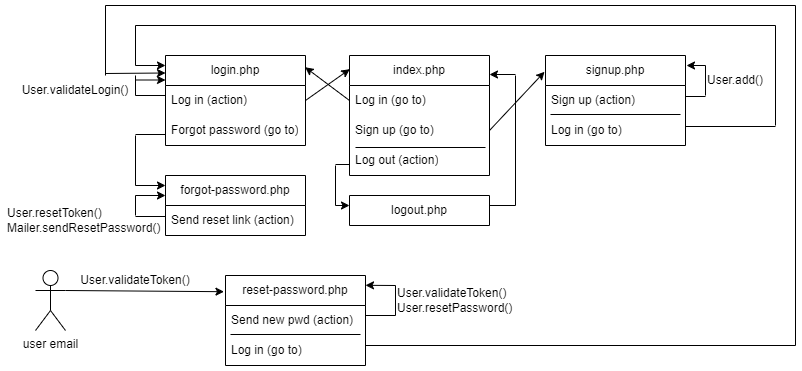

The diagram above was exported from draw.io. Its source (the exported page's mxGraphModel, read from the mxfile embedded in the PNG):
<mxGraphModel dx="1050" dy="557" grid="1" gridSize="10" guides="1" tooltips="1" connect="1" arrows="1" fold="1" page="1" pageScale="1" pageWidth="827" pageHeight="1169" math="0" shadow="0">
  <root>
    <mxCell id="0" />
    <mxCell id="1" parent="0" />
    <mxCell id="CH1XpTHmcQX93zoLyJDB-1" value="index.php" style="swimlane;fontStyle=0;childLayout=stackLayout;horizontal=1;startSize=30;horizontalStack=0;resizeParent=1;resizeParentMax=0;resizeLast=0;collapsible=1;marginBottom=0;whiteSpace=wrap;html=1;" vertex="1" parent="1">
      <mxGeometry x="354" y="80" width="140" height="120" as="geometry" />
    </mxCell>
    <mxCell id="CH1XpTHmcQX93zoLyJDB-2" value="Log in (go to)" style="text;strokeColor=none;fillColor=none;align=left;verticalAlign=middle;spacingLeft=4;spacingRight=4;overflow=hidden;points=[[0,0.5],[1,0.5]];portConstraint=eastwest;rotatable=0;whiteSpace=wrap;html=1;" vertex="1" parent="CH1XpTHmcQX93zoLyJDB-1">
      <mxGeometry y="30" width="140" height="30" as="geometry" />
    </mxCell>
    <mxCell id="CH1XpTHmcQX93zoLyJDB-3" value="Sign up (go to)" style="text;strokeColor=none;fillColor=none;align=left;verticalAlign=middle;spacingLeft=4;spacingRight=4;overflow=hidden;points=[[0,0.5],[1,0.5]];portConstraint=eastwest;rotatable=0;whiteSpace=wrap;html=1;" vertex="1" parent="CH1XpTHmcQX93zoLyJDB-1">
      <mxGeometry y="60" width="140" height="30" as="geometry" />
    </mxCell>
    <mxCell id="CH1XpTHmcQX93zoLyJDB-10" value="Log out (action)" style="text;strokeColor=none;fillColor=none;align=left;verticalAlign=middle;spacingLeft=4;spacingRight=4;overflow=hidden;points=[[0,0.5],[1,0.5]];portConstraint=eastwest;rotatable=0;whiteSpace=wrap;html=1;" vertex="1" parent="CH1XpTHmcQX93zoLyJDB-1">
      <mxGeometry y="90" width="140" height="30" as="geometry" />
    </mxCell>
    <mxCell id="CH1XpTHmcQX93zoLyJDB-11" value="" style="endArrow=none;html=1;rounded=0;" edge="1" parent="CH1XpTHmcQX93zoLyJDB-1">
      <mxGeometry width="50" height="50" relative="1" as="geometry">
        <mxPoint x="6" y="92" as="sourcePoint" />
        <mxPoint x="136" y="92" as="targetPoint" />
      </mxGeometry>
    </mxCell>
    <mxCell id="CH1XpTHmcQX93zoLyJDB-6" value="signup.php" style="swimlane;fontStyle=0;childLayout=stackLayout;horizontal=1;startSize=30;horizontalStack=0;resizeParent=1;resizeParentMax=0;resizeLast=0;collapsible=1;marginBottom=0;whiteSpace=wrap;html=1;" vertex="1" parent="1">
      <mxGeometry x="550" y="80" width="140" height="90" as="geometry" />
    </mxCell>
    <mxCell id="CH1XpTHmcQX93zoLyJDB-7" value="Sign up (action)" style="text;strokeColor=none;fillColor=none;align=left;verticalAlign=middle;spacingLeft=4;spacingRight=4;overflow=hidden;points=[[0,0.5],[1,0.5]];portConstraint=eastwest;rotatable=0;whiteSpace=wrap;html=1;" vertex="1" parent="CH1XpTHmcQX93zoLyJDB-6">
      <mxGeometry y="30" width="140" height="30" as="geometry" />
    </mxCell>
    <mxCell id="CH1XpTHmcQX93zoLyJDB-19" value="" style="endArrow=none;html=1;rounded=0;" edge="1" parent="CH1XpTHmcQX93zoLyJDB-6">
      <mxGeometry width="50" height="50" relative="1" as="geometry">
        <mxPoint x="5" y="59" as="sourcePoint" />
        <mxPoint x="135" y="59" as="targetPoint" />
      </mxGeometry>
    </mxCell>
    <mxCell id="CH1XpTHmcQX93zoLyJDB-18" value="Log in (go to)" style="text;strokeColor=none;fillColor=none;align=left;verticalAlign=middle;spacingLeft=4;spacingRight=4;overflow=hidden;points=[[0,0.5],[1,0.5]];portConstraint=eastwest;rotatable=0;whiteSpace=wrap;html=1;" vertex="1" parent="CH1XpTHmcQX93zoLyJDB-6">
      <mxGeometry y="60" width="140" height="30" as="geometry" />
    </mxCell>
    <mxCell id="CH1XpTHmcQX93zoLyJDB-12" value="" style="endArrow=classic;html=1;rounded=0;exitX=1;exitY=0.5;exitDx=0;exitDy=0;entryX=-0.007;entryY=0.181;entryDx=0;entryDy=0;entryPerimeter=0;" edge="1" parent="1" source="CH1XpTHmcQX93zoLyJDB-3" target="CH1XpTHmcQX93zoLyJDB-6">
      <mxGeometry width="50" height="50" relative="1" as="geometry">
        <mxPoint x="420" y="350" as="sourcePoint" />
        <mxPoint x="470" y="300" as="targetPoint" />
      </mxGeometry>
    </mxCell>
    <mxCell id="CH1XpTHmcQX93zoLyJDB-20" value="login.php" style="swimlane;fontStyle=0;childLayout=stackLayout;horizontal=1;startSize=30;horizontalStack=0;resizeParent=1;resizeParentMax=0;resizeLast=0;collapsible=1;marginBottom=0;whiteSpace=wrap;html=1;" vertex="1" parent="1">
      <mxGeometry x="170" y="80" width="140" height="90" as="geometry" />
    </mxCell>
    <mxCell id="CH1XpTHmcQX93zoLyJDB-21" value="Log in (action)" style="text;strokeColor=none;fillColor=none;align=left;verticalAlign=middle;spacingLeft=4;spacingRight=4;overflow=hidden;points=[[0,0.5],[1,0.5]];portConstraint=eastwest;rotatable=0;whiteSpace=wrap;html=1;" vertex="1" parent="CH1XpTHmcQX93zoLyJDB-20">
      <mxGeometry y="30" width="140" height="30" as="geometry" />
    </mxCell>
    <mxCell id="CH1XpTHmcQX93zoLyJDB-22" value="Forgot password (go to)" style="text;strokeColor=none;fillColor=none;align=left;verticalAlign=middle;spacingLeft=4;spacingRight=4;overflow=hidden;points=[[0,0.5],[1,0.5]];portConstraint=eastwest;rotatable=0;whiteSpace=wrap;html=1;" vertex="1" parent="CH1XpTHmcQX93zoLyJDB-20">
      <mxGeometry y="60" width="140" height="30" as="geometry" />
    </mxCell>
    <mxCell id="CH1XpTHmcQX93zoLyJDB-24" value="" style="endArrow=classic;html=1;rounded=0;exitX=0;exitY=0.5;exitDx=0;exitDy=0;entryX=0.998;entryY=0.131;entryDx=0;entryDy=0;entryPerimeter=0;" edge="1" parent="1" source="CH1XpTHmcQX93zoLyJDB-2" target="CH1XpTHmcQX93zoLyJDB-20">
      <mxGeometry width="50" height="50" relative="1" as="geometry">
        <mxPoint x="504" y="165" as="sourcePoint" />
        <mxPoint x="609" y="106" as="targetPoint" />
      </mxGeometry>
    </mxCell>
    <mxCell id="CH1XpTHmcQX93zoLyJDB-27" value="" style="endArrow=none;html=1;rounded=0;exitX=1;exitY=0.5;exitDx=0;exitDy=0;" edge="1" parent="1">
      <mxGeometry width="50" height="50" relative="1" as="geometry">
        <mxPoint x="690" y="121" as="sourcePoint" />
        <mxPoint x="710" y="121" as="targetPoint" />
      </mxGeometry>
    </mxCell>
    <mxCell id="CH1XpTHmcQX93zoLyJDB-29" value="" style="endArrow=none;html=1;rounded=0;exitX=1;exitY=0.5;exitDx=0;exitDy=0;" edge="1" parent="1">
      <mxGeometry width="50" height="50" relative="1" as="geometry">
        <mxPoint x="690" y="151" as="sourcePoint" />
        <mxPoint x="780" y="151" as="targetPoint" />
      </mxGeometry>
    </mxCell>
    <mxCell id="CH1XpTHmcQX93zoLyJDB-30" value="" style="endArrow=none;html=1;rounded=0;" edge="1" parent="1">
      <mxGeometry width="50" height="50" relative="1" as="geometry">
        <mxPoint x="710" y="90" as="sourcePoint" />
        <mxPoint x="710" y="120" as="targetPoint" />
      </mxGeometry>
    </mxCell>
    <mxCell id="CH1XpTHmcQX93zoLyJDB-31" value="" style="endArrow=classic;html=1;rounded=0;" edge="1" parent="1">
      <mxGeometry width="50" height="50" relative="1" as="geometry">
        <mxPoint x="710" y="90" as="sourcePoint" />
        <mxPoint x="691" y="90" as="targetPoint" />
      </mxGeometry>
    </mxCell>
    <mxCell id="CH1XpTHmcQX93zoLyJDB-32" value="" style="endArrow=none;html=1;rounded=0;" edge="1" parent="1">
      <mxGeometry width="50" height="50" relative="1" as="geometry">
        <mxPoint x="780" y="50" as="sourcePoint" />
        <mxPoint x="780" y="150" as="targetPoint" />
      </mxGeometry>
    </mxCell>
    <mxCell id="CH1XpTHmcQX93zoLyJDB-33" value="" style="endArrow=none;html=1;rounded=0;" edge="1" parent="1">
      <mxGeometry width="50" height="50" relative="1" as="geometry">
        <mxPoint x="140" y="50" as="sourcePoint" />
        <mxPoint x="780" y="50" as="targetPoint" />
      </mxGeometry>
    </mxCell>
    <mxCell id="CH1XpTHmcQX93zoLyJDB-34" value="" style="endArrow=none;html=1;rounded=0;" edge="1" parent="1">
      <mxGeometry width="50" height="50" relative="1" as="geometry">
        <mxPoint x="140" y="90" as="sourcePoint" />
        <mxPoint x="140" y="50" as="targetPoint" />
      </mxGeometry>
    </mxCell>
    <mxCell id="CH1XpTHmcQX93zoLyJDB-35" value="" style="endArrow=classic;html=1;rounded=0;" edge="1" parent="1">
      <mxGeometry width="50" height="50" relative="1" as="geometry">
        <mxPoint x="140" y="90" as="sourcePoint" />
        <mxPoint x="170" y="90" as="targetPoint" />
      </mxGeometry>
    </mxCell>
    <mxCell id="CH1XpTHmcQX93zoLyJDB-36" value="" style="endArrow=classic;html=1;rounded=0;exitX=1;exitY=0.5;exitDx=0;exitDy=0;entryX=0.002;entryY=0.114;entryDx=0;entryDy=0;entryPerimeter=0;" edge="1" parent="1" source="CH1XpTHmcQX93zoLyJDB-21" target="CH1XpTHmcQX93zoLyJDB-1">
      <mxGeometry width="50" height="50" relative="1" as="geometry">
        <mxPoint x="420" y="350" as="sourcePoint" />
        <mxPoint x="470" y="300" as="targetPoint" />
      </mxGeometry>
    </mxCell>
    <mxCell id="CH1XpTHmcQX93zoLyJDB-37" value="" style="endArrow=none;html=1;rounded=0;entryX=0;entryY=0.5;entryDx=0;entryDy=0;" edge="1" parent="1">
      <mxGeometry width="50" height="50" relative="1" as="geometry">
        <mxPoint x="140" y="120" as="sourcePoint" />
        <mxPoint x="170" y="120" as="targetPoint" />
      </mxGeometry>
    </mxCell>
    <mxCell id="CH1XpTHmcQX93zoLyJDB-38" value="" style="endArrow=none;html=1;rounded=0;" edge="1" parent="1">
      <mxGeometry width="50" height="50" relative="1" as="geometry">
        <mxPoint x="140" y="120" as="sourcePoint" />
        <mxPoint x="140" y="100" as="targetPoint" />
      </mxGeometry>
    </mxCell>
    <mxCell id="CH1XpTHmcQX93zoLyJDB-39" value="" style="endArrow=classic;html=1;rounded=0;" edge="1" parent="1">
      <mxGeometry width="50" height="50" relative="1" as="geometry">
        <mxPoint x="140" y="104.5" as="sourcePoint" />
        <mxPoint x="170" y="104.5" as="targetPoint" />
      </mxGeometry>
    </mxCell>
    <mxCell id="CH1XpTHmcQX93zoLyJDB-40" value="logout.php" style="swimlane;fontStyle=0;childLayout=stackLayout;horizontal=1;startSize=30;horizontalStack=0;resizeParent=1;resizeParentMax=0;resizeLast=0;collapsible=1;marginBottom=0;whiteSpace=wrap;html=1;" vertex="1" parent="1">
      <mxGeometry x="354" y="220" width="140" height="30" as="geometry" />
    </mxCell>
    <mxCell id="CH1XpTHmcQX93zoLyJDB-44" value="" style="endArrow=none;html=1;rounded=0;exitX=1;exitY=0.5;exitDx=0;exitDy=0;" edge="1" parent="1">
      <mxGeometry width="50" height="50" relative="1" as="geometry">
        <mxPoint x="494" y="230" as="sourcePoint" />
        <mxPoint x="520" y="230" as="targetPoint" />
      </mxGeometry>
    </mxCell>
    <mxCell id="CH1XpTHmcQX93zoLyJDB-45" value="" style="endArrow=none;html=1;rounded=0;" edge="1" parent="1">
      <mxGeometry width="50" height="50" relative="1" as="geometry">
        <mxPoint x="520" y="230" as="sourcePoint" />
        <mxPoint x="520" y="100" as="targetPoint" />
      </mxGeometry>
    </mxCell>
    <mxCell id="CH1XpTHmcQX93zoLyJDB-46" value="" style="endArrow=classic;html=1;rounded=0;entryX=1;entryY=0.5;entryDx=0;entryDy=0;" edge="1" parent="1">
      <mxGeometry width="50" height="50" relative="1" as="geometry">
        <mxPoint x="520" y="99" as="sourcePoint" />
        <mxPoint x="494" y="99" as="targetPoint" />
      </mxGeometry>
    </mxCell>
    <mxCell id="CH1XpTHmcQX93zoLyJDB-47" value="" style="endArrow=none;html=1;rounded=0;exitX=0;exitY=0.5;exitDx=0;exitDy=0;" edge="1" parent="1">
      <mxGeometry width="50" height="50" relative="1" as="geometry">
        <mxPoint x="354" y="189" as="sourcePoint" />
        <mxPoint x="340" y="189" as="targetPoint" />
      </mxGeometry>
    </mxCell>
    <mxCell id="CH1XpTHmcQX93zoLyJDB-48" value="" style="endArrow=none;html=1;rounded=0;" edge="1" parent="1">
      <mxGeometry width="50" height="50" relative="1" as="geometry">
        <mxPoint x="340" y="230" as="sourcePoint" />
        <mxPoint x="340" y="190" as="targetPoint" />
      </mxGeometry>
    </mxCell>
    <mxCell id="CH1XpTHmcQX93zoLyJDB-49" value="" style="endArrow=classic;html=1;rounded=0;entryX=0;entryY=0.5;entryDx=0;entryDy=0;" edge="1" parent="1">
      <mxGeometry width="50" height="50" relative="1" as="geometry">
        <mxPoint x="340" y="230" as="sourcePoint" />
        <mxPoint x="354" y="230" as="targetPoint" />
      </mxGeometry>
    </mxCell>
    <mxCell id="CH1XpTHmcQX93zoLyJDB-50" value="forgot-password.php" style="swimlane;fontStyle=0;childLayout=stackLayout;horizontal=1;startSize=30;horizontalStack=0;resizeParent=1;resizeParentMax=0;resizeLast=0;collapsible=1;marginBottom=0;whiteSpace=wrap;html=1;" vertex="1" parent="1">
      <mxGeometry x="170" y="200" width="140" height="60" as="geometry" />
    </mxCell>
    <mxCell id="CH1XpTHmcQX93zoLyJDB-51" value="Send reset link (action)" style="text;strokeColor=none;fillColor=none;align=left;verticalAlign=middle;spacingLeft=4;spacingRight=4;overflow=hidden;points=[[0,0.5],[1,0.5]];portConstraint=eastwest;rotatable=0;whiteSpace=wrap;html=1;" vertex="1" parent="CH1XpTHmcQX93zoLyJDB-50">
      <mxGeometry y="30" width="140" height="30" as="geometry" />
    </mxCell>
    <mxCell id="CH1XpTHmcQX93zoLyJDB-54" value="" style="endArrow=none;html=1;rounded=0;entryX=0;entryY=0.5;entryDx=0;entryDy=0;" edge="1" parent="1">
      <mxGeometry width="50" height="50" relative="1" as="geometry">
        <mxPoint x="140" y="159" as="sourcePoint" />
        <mxPoint x="170" y="159" as="targetPoint" />
      </mxGeometry>
    </mxCell>
    <mxCell id="CH1XpTHmcQX93zoLyJDB-55" value="" style="endArrow=none;html=1;rounded=0;" edge="1" parent="1">
      <mxGeometry width="50" height="50" relative="1" as="geometry">
        <mxPoint x="140" y="210" as="sourcePoint" />
        <mxPoint x="140" y="160" as="targetPoint" />
      </mxGeometry>
    </mxCell>
    <mxCell id="CH1XpTHmcQX93zoLyJDB-56" value="" style="endArrow=classic;html=1;rounded=0;" edge="1" parent="1">
      <mxGeometry width="50" height="50" relative="1" as="geometry">
        <mxPoint x="140" y="210" as="sourcePoint" />
        <mxPoint x="170" y="210" as="targetPoint" />
      </mxGeometry>
    </mxCell>
    <mxCell id="CH1XpTHmcQX93zoLyJDB-57" value="User.add()" style="text;html=1;strokeColor=none;fillColor=none;align=center;verticalAlign=middle;whiteSpace=wrap;rounded=0;" vertex="1" parent="1">
      <mxGeometry x="710" y="90" width="60" height="30" as="geometry" />
    </mxCell>
    <mxCell id="CH1XpTHmcQX93zoLyJDB-60" value="User.validateLogin()" style="text;html=1;strokeColor=none;fillColor=none;align=center;verticalAlign=middle;whiteSpace=wrap;rounded=0;" vertex="1" parent="1">
      <mxGeometry x="50" y="100" width="60" height="30" as="geometry" />
    </mxCell>
    <mxCell id="CH1XpTHmcQX93zoLyJDB-62" value="" style="endArrow=none;html=1;rounded=0;exitX=0;exitY=0.5;exitDx=0;exitDy=0;" edge="1" parent="1">
      <mxGeometry width="50" height="50" relative="1" as="geometry">
        <mxPoint x="170" y="241" as="sourcePoint" />
        <mxPoint x="140" y="241" as="targetPoint" />
      </mxGeometry>
    </mxCell>
    <mxCell id="CH1XpTHmcQX93zoLyJDB-63" value="" style="endArrow=none;html=1;rounded=0;" edge="1" parent="1">
      <mxGeometry width="50" height="50" relative="1" as="geometry">
        <mxPoint x="140" y="240" as="sourcePoint" />
        <mxPoint x="140" y="220" as="targetPoint" />
      </mxGeometry>
    </mxCell>
    <mxCell id="CH1XpTHmcQX93zoLyJDB-64" value="" style="endArrow=classic;html=1;rounded=0;" edge="1" parent="1">
      <mxGeometry width="50" height="50" relative="1" as="geometry">
        <mxPoint x="140" y="220" as="sourcePoint" />
        <mxPoint x="170" y="220" as="targetPoint" />
      </mxGeometry>
    </mxCell>
    <mxCell id="CH1XpTHmcQX93zoLyJDB-65" value="User.resetToken()&lt;br&gt;Mailer.sendResetPassword()" style="text;html=1;strokeColor=none;fillColor=none;align=left;verticalAlign=middle;whiteSpace=wrap;rounded=0;" vertex="1" parent="1">
      <mxGeometry x="10" y="230" width="60" height="30" as="geometry" />
    </mxCell>
    <mxCell id="CH1XpTHmcQX93zoLyJDB-66" value="user email" style="shape=umlActor;verticalLabelPosition=bottom;verticalAlign=top;html=1;outlineConnect=0;" vertex="1" parent="1">
      <mxGeometry x="40" y="295" width="30" height="60" as="geometry" />
    </mxCell>
    <mxCell id="CH1XpTHmcQX93zoLyJDB-67" value="reset-password.php" style="swimlane;fontStyle=0;childLayout=stackLayout;horizontal=1;startSize=30;horizontalStack=0;resizeParent=1;resizeParentMax=0;resizeLast=0;collapsible=1;marginBottom=0;whiteSpace=wrap;html=1;" vertex="1" parent="1">
      <mxGeometry x="230" y="300" width="140" height="90" as="geometry" />
    </mxCell>
    <mxCell id="CH1XpTHmcQX93zoLyJDB-68" value="Send new pwd (action)" style="text;strokeColor=none;fillColor=none;align=left;verticalAlign=middle;spacingLeft=4;spacingRight=4;overflow=hidden;points=[[0,0.5],[1,0.5]];portConstraint=eastwest;rotatable=0;whiteSpace=wrap;html=1;" vertex="1" parent="CH1XpTHmcQX93zoLyJDB-67">
      <mxGeometry y="30" width="140" height="30" as="geometry" />
    </mxCell>
    <mxCell id="CH1XpTHmcQX93zoLyJDB-81" value="" style="endArrow=none;html=1;rounded=0;" edge="1" parent="CH1XpTHmcQX93zoLyJDB-67">
      <mxGeometry width="50" height="50" relative="1" as="geometry">
        <mxPoint x="5" y="59" as="sourcePoint" />
        <mxPoint x="135" y="59" as="targetPoint" />
      </mxGeometry>
    </mxCell>
    <mxCell id="CH1XpTHmcQX93zoLyJDB-69" value="Log in (go to)" style="text;strokeColor=none;fillColor=none;align=left;verticalAlign=middle;spacingLeft=4;spacingRight=4;overflow=hidden;points=[[0,0.5],[1,0.5]];portConstraint=eastwest;rotatable=0;whiteSpace=wrap;html=1;" vertex="1" parent="CH1XpTHmcQX93zoLyJDB-67">
      <mxGeometry y="60" width="140" height="30" as="geometry" />
    </mxCell>
    <mxCell id="CH1XpTHmcQX93zoLyJDB-71" value="" style="endArrow=classic;html=1;rounded=0;exitX=1;exitY=0.3333333333333333;exitDx=0;exitDy=0;exitPerimeter=0;entryX=-0.011;entryY=0.18;entryDx=0;entryDy=0;entryPerimeter=0;" edge="1" parent="1" source="CH1XpTHmcQX93zoLyJDB-66" target="CH1XpTHmcQX93zoLyJDB-67">
      <mxGeometry width="50" height="50" relative="1" as="geometry">
        <mxPoint x="450" y="240" as="sourcePoint" />
        <mxPoint x="500" y="190" as="targetPoint" />
      </mxGeometry>
    </mxCell>
    <mxCell id="CH1XpTHmcQX93zoLyJDB-72" value="" style="endArrow=none;html=1;rounded=0;exitX=1;exitY=0.5;exitDx=0;exitDy=0;" edge="1" parent="1">
      <mxGeometry width="50" height="50" relative="1" as="geometry">
        <mxPoint x="370" y="340" as="sourcePoint" />
        <mxPoint x="400" y="340" as="targetPoint" />
      </mxGeometry>
    </mxCell>
    <mxCell id="CH1XpTHmcQX93zoLyJDB-73" value="" style="endArrow=none;html=1;rounded=0;" edge="1" parent="1">
      <mxGeometry width="50" height="50" relative="1" as="geometry">
        <mxPoint x="400" y="340" as="sourcePoint" />
        <mxPoint x="400" y="310" as="targetPoint" />
      </mxGeometry>
    </mxCell>
    <mxCell id="CH1XpTHmcQX93zoLyJDB-74" value="" style="endArrow=classic;html=1;rounded=0;entryX=1;entryY=0.109;entryDx=0;entryDy=0;entryPerimeter=0;" edge="1" parent="1" target="CH1XpTHmcQX93zoLyJDB-67">
      <mxGeometry width="50" height="50" relative="1" as="geometry">
        <mxPoint x="400" y="310" as="sourcePoint" />
        <mxPoint x="560" y="190" as="targetPoint" />
      </mxGeometry>
    </mxCell>
    <mxCell id="CH1XpTHmcQX93zoLyJDB-75" value="User.validateToken()&lt;br&gt;User.resetPassword()" style="text;html=1;strokeColor=none;fillColor=none;align=left;verticalAlign=middle;whiteSpace=wrap;rounded=0;" vertex="1" parent="1">
      <mxGeometry x="400" y="310" width="60" height="30" as="geometry" />
    </mxCell>
    <mxCell id="CH1XpTHmcQX93zoLyJDB-76" value="User.validateToken()" style="text;html=1;strokeColor=none;fillColor=none;align=center;verticalAlign=middle;whiteSpace=wrap;rounded=0;" vertex="1" parent="1">
      <mxGeometry x="110" y="285" width="60" height="40" as="geometry" />
    </mxCell>
    <mxCell id="CH1XpTHmcQX93zoLyJDB-82" value="" style="endArrow=none;html=1;rounded=0;exitX=1;exitY=0.5;exitDx=0;exitDy=0;" edge="1" parent="1">
      <mxGeometry width="50" height="50" relative="1" as="geometry">
        <mxPoint x="370" y="370" as="sourcePoint" />
        <mxPoint x="800" y="370" as="targetPoint" />
      </mxGeometry>
    </mxCell>
    <mxCell id="CH1XpTHmcQX93zoLyJDB-83" value="" style="endArrow=none;html=1;rounded=0;" edge="1" parent="1">
      <mxGeometry width="50" height="50" relative="1" as="geometry">
        <mxPoint x="800" y="370" as="sourcePoint" />
        <mxPoint x="800" y="30" as="targetPoint" />
      </mxGeometry>
    </mxCell>
    <mxCell id="CH1XpTHmcQX93zoLyJDB-84" value="" style="endArrow=none;html=1;rounded=0;" edge="1" parent="1">
      <mxGeometry width="50" height="50" relative="1" as="geometry">
        <mxPoint x="110" y="30" as="sourcePoint" />
        <mxPoint x="800" y="30" as="targetPoint" />
      </mxGeometry>
    </mxCell>
    <mxCell id="CH1XpTHmcQX93zoLyJDB-85" value="" style="endArrow=none;html=1;rounded=0;exitX=1;exitY=0;exitDx=0;exitDy=0;" edge="1" parent="1" source="CH1XpTHmcQX93zoLyJDB-60">
      <mxGeometry width="50" height="50" relative="1" as="geometry">
        <mxPoint x="450" y="240" as="sourcePoint" />
        <mxPoint x="110" y="30" as="targetPoint" />
      </mxGeometry>
    </mxCell>
    <mxCell id="CH1XpTHmcQX93zoLyJDB-86" value="" style="endArrow=classic;html=1;rounded=0;entryX=0;entryY=0.25;entryDx=0;entryDy=0;" edge="1" parent="1">
      <mxGeometry width="50" height="50" relative="1" as="geometry">
        <mxPoint x="110" y="98" as="sourcePoint" />
        <mxPoint x="170" y="97.5" as="targetPoint" />
      </mxGeometry>
    </mxCell>
  </root>
</mxGraphModel>